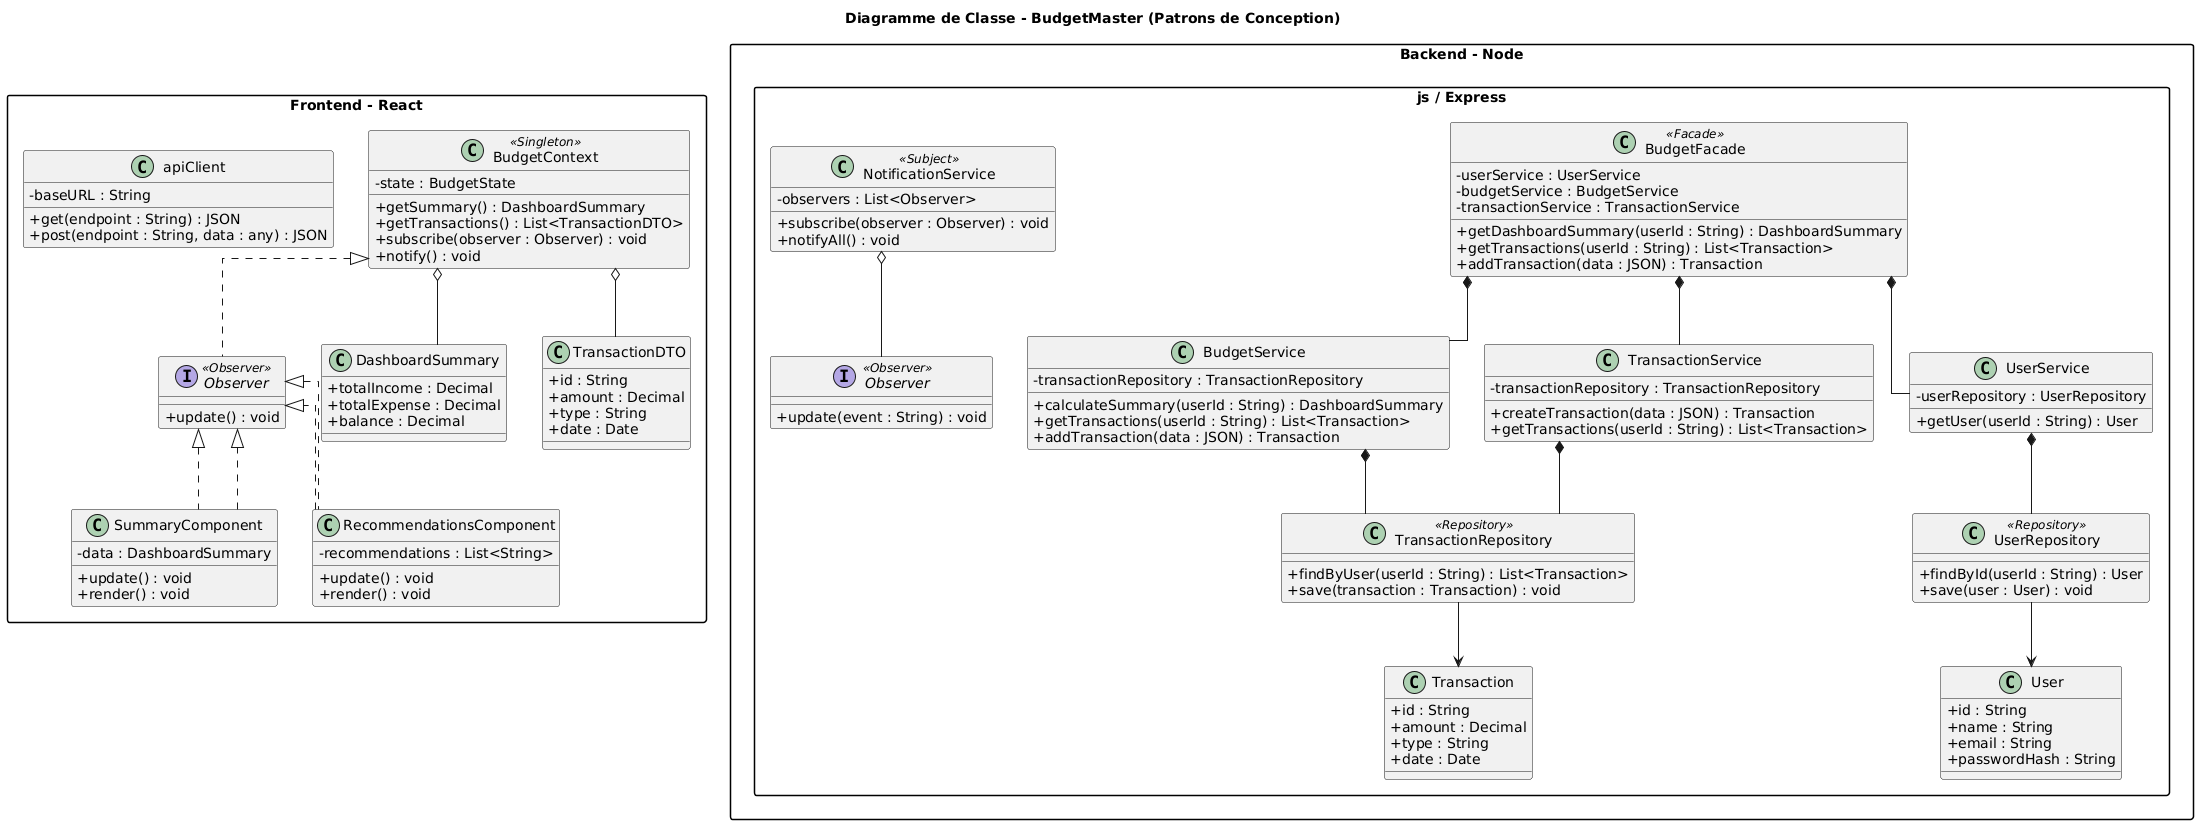

The diagram above was rendered by PlantUML. Its source (embedded in the PNG):
@startuml
title Diagramme de Classe - BudgetMaster (Patrons de Conception)

top to bottom direction
skinparam linetype ortho
skinparam packageStyle rectangle
skinparam classAttributeIconSize 0

' ==============================
' FRONTEND (React)
' ==============================

package "Frontend - React" {

    class BudgetContext <<Singleton>> {
        - state : BudgetState
        + getSummary() : DashboardSummary
        + getTransactions() : List<TransactionDTO>
        + subscribe(observer : Observer) : void
        + notify() : void
    }

    interface Observer <<Observer>> {
        + update() : void
    }

    class SummaryComponent implements Observer {
        - data : DashboardSummary
        + update() : void
        + render() : void
    }

    class RecommendationsComponent implements Observer {
        - recommendations : List<String>
        + update() : void
        + render() : void
    }

    class apiClient {
        - baseURL : String
        + get(endpoint : String) : JSON
        + post(endpoint : String, data : any) : JSON
    }

    class DashboardSummary {
        + totalIncome : Decimal
        + totalExpense : Decimal
        + balance : Decimal
    }

    class TransactionDTO {
        + id : String
        + amount : Decimal
        + type : String
        + date : Date
    }

    BudgetContext <|.. Observer
    SummaryComponent ..|> Observer
    RecommendationsComponent ..|> Observer
    BudgetContext o-- DashboardSummary
    BudgetContext o-- TransactionDTO
}

' ==============================
' BACKEND (Node.js / Express)
' ==============================

package "Backend - Node.js / Express" {

    class BudgetFacade <<Facade>> {
        - userService : UserService
        - budgetService : BudgetService
        - transactionService : TransactionService
        + getDashboardSummary(userId : String) : DashboardSummary
        + getTransactions(userId : String) : List<Transaction>
        + addTransaction(data : JSON) : Transaction
    }

    class BudgetService {
        - transactionRepository : TransactionRepository
        + calculateSummary(userId : String) : DashboardSummary
        + getTransactions(userId : String) : List<Transaction>
        + addTransaction(data : JSON) : Transaction
    }

    class TransactionService {
        - transactionRepository : TransactionRepository
        + createTransaction(data : JSON) : Transaction
        + getTransactions(userId : String) : List<Transaction>
    }

    class UserService {
        - userRepository : UserRepository
        + getUser(userId : String) : User
    }

    class TransactionRepository <<Repository>> {
        + findByUser(userId : String) : List<Transaction>
        + save(transaction : Transaction) : void
    }

    class UserRepository <<Repository>> {
        + findById(userId : String) : User
        + save(user : User) : void
    }

    class NotificationService <<Subject>> {
        - observers : List<Observer>
        + subscribe(observer : Observer) : void
        + notifyAll() : void
    }

    interface Observer <<Observer>> {
        + update(event : String) : void
    }

    class Transaction {
        + id : String
        + amount : Decimal
        + type : String
        + date : Date
    }

    class User {
        + id : String
        + name : String
        + email : String
        + passwordHash : String
    }

    BudgetFacade *-- BudgetService
    BudgetFacade *-- TransactionService
    BudgetFacade *-- UserService
    BudgetService *-- TransactionRepository
    TransactionService *-- TransactionRepository
    UserService *-- UserRepository
    TransactionRepository --> Transaction
    UserRepository --> User
    NotificationService o-- Observer
}
@enduml